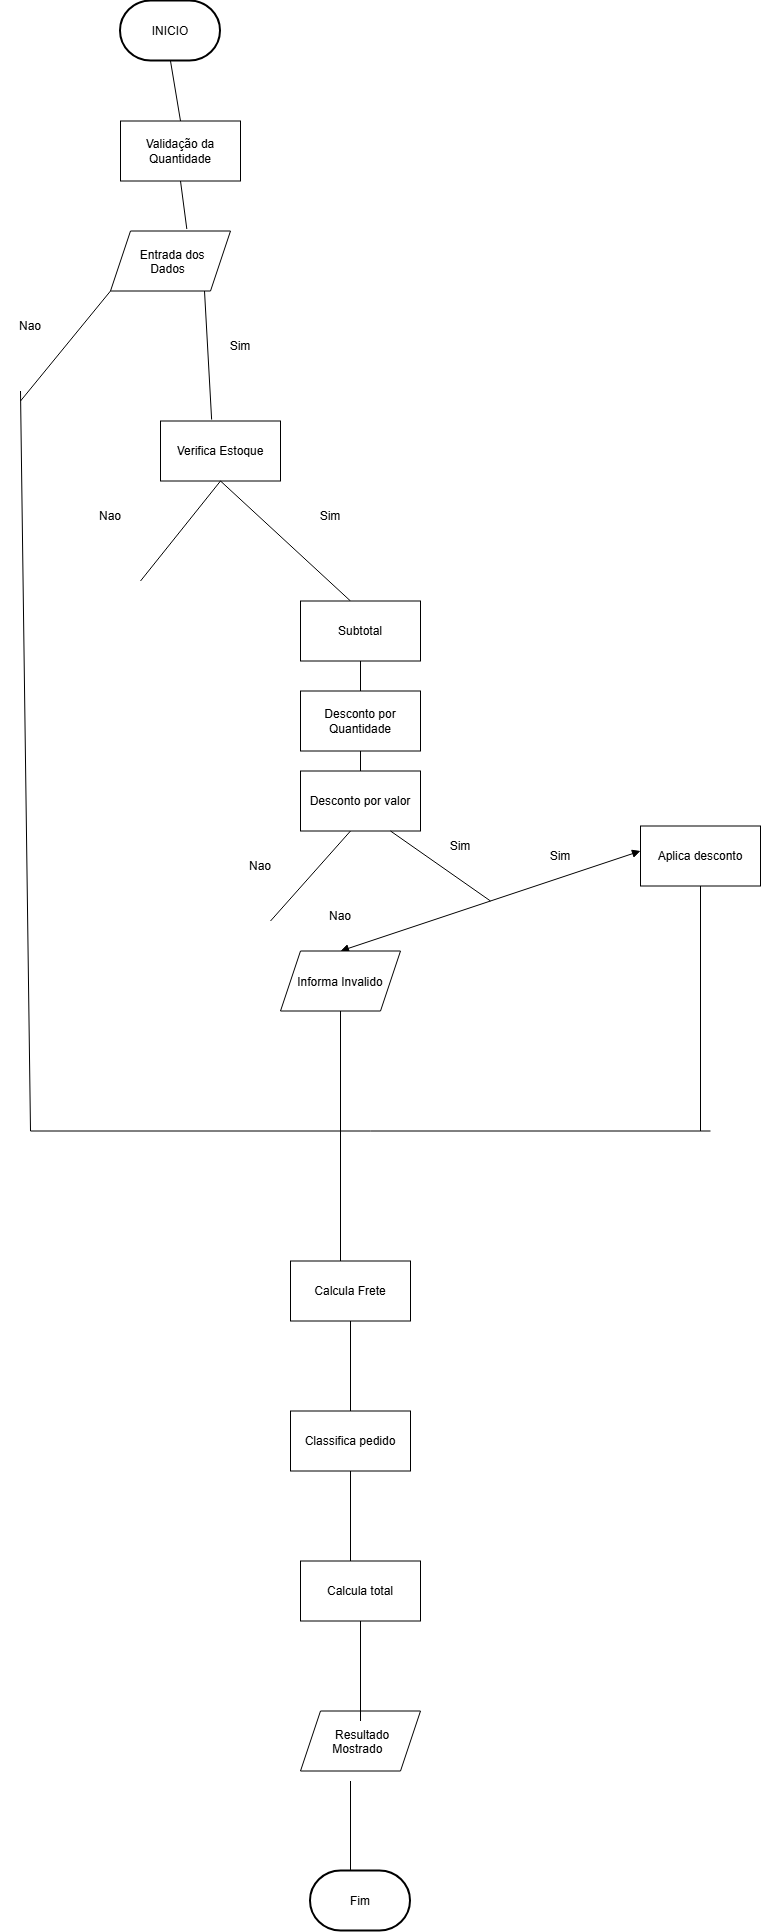

The diagram above was exported from draw.io. Its source (the exported page's mxGraphModel, read from the mxfile embedded in the PNG):
<mxGraphModel dx="2727" dy="2189" grid="1" gridSize="10" guides="1" tooltips="1" connect="1" arrows="1" fold="1" page="1" pageScale="1" pageWidth="827" pageHeight="1169" math="0" shadow="0">
  <root>
    <mxCell id="0" />
    <mxCell id="1" parent="0" />
    <mxCell id="G7vCseYzJ-s2MV_hTiV9-1" parent="1" style="strokeWidth=2;html=1;shape=mxgraph.flowchart.terminator;whiteSpace=wrap;" value="INICIO" vertex="1">
      <mxGeometry height="60" width="100" x="330" y="-60" as="geometry" />
    </mxCell>
    <mxCell id="G7vCseYzJ-s2MV_hTiV9-2" parent="1" style="shape=parallelogram;perimeter=parallelogramPerimeter;whiteSpace=wrap;html=1;shapeInside=1;fixedSize=1;" value="Entrada dos Dados" vertex="1">
      <mxGeometry height="60" width="120" x="320" y="170" as="geometry" />
    </mxCell>
    <mxCell id="G7vCseYzJ-s2MV_hTiV9-4" edge="1" parent="1" style="endArrow=none;html=1;rounded=0;entryX=0;entryY=1;entryDx=0;entryDy=0;" target="G7vCseYzJ-s2MV_hTiV9-2" value="">
      <mxGeometry height="50" relative="1" width="50" as="geometry">
        <mxPoint x="230" y="340" as="sourcePoint" />
        <mxPoint x="280" y="290" as="targetPoint" />
      </mxGeometry>
    </mxCell>
    <mxCell id="G7vCseYzJ-s2MV_hTiV9-5" edge="1" parent="1" style="endArrow=none;html=1;rounded=0;entryX=1;entryY=1;entryDx=0;entryDy=0;" value="">
      <mxGeometry height="50" relative="1" width="50" as="geometry">
        <mxPoint x="421.14" y="358.57" as="sourcePoint" />
        <mxPoint x="413.9971428571431" y="229.99857142857155" as="targetPoint" />
      </mxGeometry>
    </mxCell>
    <mxCell id="G7vCseYzJ-s2MV_hTiV9-6" parent="1" style="text;html=1;whiteSpace=wrap;strokeColor=none;fillColor=none;align=center;verticalAlign=middle;rounded=0;" value="Nao" vertex="1">
      <mxGeometry height="30" width="60" x="210" y="250" as="geometry" />
    </mxCell>
    <mxCell id="G7vCseYzJ-s2MV_hTiV9-7" parent="1" style="text;html=1;whiteSpace=wrap;strokeColor=none;fillColor=none;align=center;verticalAlign=middle;rounded=0;" value="Sim" vertex="1">
      <mxGeometry height="30" width="60" x="420" y="270" as="geometry" />
    </mxCell>
    <mxCell id="G7vCseYzJ-s2MV_hTiV9-8" parent="1" style="rounded=0;whiteSpace=wrap;html=1;" value="Validação da Quantidade" vertex="1">
      <mxGeometry height="60" width="120" x="330" y="60" as="geometry" />
    </mxCell>
    <mxCell id="G7vCseYzJ-s2MV_hTiV9-9" edge="1" parent="1" source="G7vCseYzJ-s2MV_hTiV9-8" style="endArrow=none;html=1;rounded=0;entryX=0.5;entryY=1;entryDx=0;entryDy=0;entryPerimeter=0;exitX=0.5;exitY=0;exitDx=0;exitDy=0;" target="G7vCseYzJ-s2MV_hTiV9-1" value="">
      <mxGeometry height="50" relative="1" width="50" as="geometry">
        <mxPoint x="100" y="240" as="sourcePoint" />
        <mxPoint x="150" y="190" as="targetPoint" />
      </mxGeometry>
    </mxCell>
    <mxCell id="G7vCseYzJ-s2MV_hTiV9-10" edge="1" parent="1" source="G7vCseYzJ-s2MV_hTiV9-2" style="endArrow=none;html=1;rounded=0;entryX=0.5;entryY=1;entryDx=0;entryDy=0;exitX=0.636;exitY=-0.033;exitDx=0;exitDy=0;exitPerimeter=0;" target="G7vCseYzJ-s2MV_hTiV9-8" value="">
      <mxGeometry height="50" relative="1" width="50" as="geometry">
        <mxPoint x="460" y="170" as="sourcePoint" />
        <mxPoint x="450" y="110" as="targetPoint" />
      </mxGeometry>
    </mxCell>
    <mxCell id="G7vCseYzJ-s2MV_hTiV9-11" parent="1" style="rounded=0;whiteSpace=wrap;html=1;" value="Verifica Estoque" vertex="1">
      <mxGeometry height="60" width="120" x="370" y="360" as="geometry" />
    </mxCell>
    <mxCell id="G7vCseYzJ-s2MV_hTiV9-12" edge="1" parent="1" style="endArrow=none;html=1;rounded=0;entryX=0.5;entryY=1;entryDx=0;entryDy=0;" target="G7vCseYzJ-s2MV_hTiV9-11" value="">
      <mxGeometry height="50" relative="1" width="50" as="geometry">
        <mxPoint x="560" y="540" as="sourcePoint" />
        <mxPoint x="450" y="510" as="targetPoint" />
      </mxGeometry>
    </mxCell>
    <mxCell id="G7vCseYzJ-s2MV_hTiV9-13" edge="1" parent="1" style="endArrow=none;html=1;rounded=0;" value="">
      <mxGeometry height="50" relative="1" width="50" as="geometry">
        <mxPoint x="350" y="520" as="sourcePoint" />
        <mxPoint x="430" y="420" as="targetPoint" />
      </mxGeometry>
    </mxCell>
    <mxCell id="G7vCseYzJ-s2MV_hTiV9-14" parent="1" style="text;html=1;whiteSpace=wrap;strokeColor=none;fillColor=none;align=center;verticalAlign=middle;rounded=0;" value="Nao" vertex="1">
      <mxGeometry height="30" width="60" x="290" y="440" as="geometry" />
    </mxCell>
    <mxCell id="G7vCseYzJ-s2MV_hTiV9-15" parent="1" style="text;html=1;whiteSpace=wrap;strokeColor=none;fillColor=none;align=center;verticalAlign=middle;rounded=0;" value="Sim" vertex="1">
      <mxGeometry height="30" width="60" x="510" y="440" as="geometry" />
    </mxCell>
    <mxCell id="G7vCseYzJ-s2MV_hTiV9-16" parent="1" style="rounded=0;whiteSpace=wrap;html=1;" value="Subtotal" vertex="1">
      <mxGeometry height="60" width="120" x="510" y="540" as="geometry" />
    </mxCell>
    <mxCell id="G7vCseYzJ-s2MV_hTiV9-17" parent="1" style="rounded=0;whiteSpace=wrap;html=1;" value="Desconto por Quantidade" vertex="1">
      <mxGeometry height="60" width="120" x="510" y="630" as="geometry" />
    </mxCell>
    <mxCell id="G7vCseYzJ-s2MV_hTiV9-18" parent="1" style="rounded=0;whiteSpace=wrap;html=1;" value="Desconto por valor" vertex="1">
      <mxGeometry height="60" width="120" x="510" y="710" as="geometry" />
    </mxCell>
    <mxCell id="G7vCseYzJ-s2MV_hTiV9-19" edge="1" parent="1" source="G7vCseYzJ-s2MV_hTiV9-16" style="endArrow=none;html=1;rounded=0;exitX=0.5;exitY=1;exitDx=0;exitDy=0;entryX=0.5;entryY=0;entryDx=0;entryDy=0;" target="G7vCseYzJ-s2MV_hTiV9-17" value="">
      <mxGeometry height="50" relative="1" width="50" as="geometry">
        <mxPoint x="310" y="700" as="sourcePoint" />
        <mxPoint x="360" y="650" as="targetPoint" />
      </mxGeometry>
    </mxCell>
    <mxCell id="G7vCseYzJ-s2MV_hTiV9-20" edge="1" parent="1" source="G7vCseYzJ-s2MV_hTiV9-18" style="endArrow=none;html=1;rounded=0;entryX=0.5;entryY=1;entryDx=0;entryDy=0;exitX=0.5;exitY=0;exitDx=0;exitDy=0;" target="G7vCseYzJ-s2MV_hTiV9-17" value="">
      <mxGeometry height="50" relative="1" width="50" as="geometry">
        <mxPoint x="270" y="750" as="sourcePoint" />
        <mxPoint x="320" y="700" as="targetPoint" />
      </mxGeometry>
    </mxCell>
    <mxCell id="G7vCseYzJ-s2MV_hTiV9-21" edge="1" parent="1" style="endArrow=none;html=1;rounded=0;" value="">
      <mxGeometry height="50" relative="1" width="50" as="geometry">
        <mxPoint x="480" y="860" as="sourcePoint" />
        <mxPoint x="560" y="770" as="targetPoint" />
      </mxGeometry>
    </mxCell>
    <mxCell id="G7vCseYzJ-s2MV_hTiV9-22" edge="1" parent="1" source="G7vCseYzJ-s2MV_hTiV9-18" style="endArrow=none;html=1;rounded=0;exitX=0.75;exitY=1;exitDx=0;exitDy=0;" value="">
      <mxGeometry height="50" relative="1" width="50" as="geometry">
        <mxPoint x="640" y="890" as="sourcePoint" />
        <mxPoint x="700" y="840" as="targetPoint" />
      </mxGeometry>
    </mxCell>
    <mxCell id="G7vCseYzJ-s2MV_hTiV9-23" parent="1" style="text;html=1;whiteSpace=wrap;strokeColor=none;fillColor=none;align=center;verticalAlign=middle;rounded=0;" value="Nao" vertex="1">
      <mxGeometry height="30" width="60" x="440" y="790" as="geometry" />
    </mxCell>
    <mxCell id="G7vCseYzJ-s2MV_hTiV9-24" parent="1" style="text;html=1;whiteSpace=wrap;strokeColor=none;fillColor=none;align=center;verticalAlign=middle;rounded=0;" value="Sim" vertex="1">
      <mxGeometry height="30" width="60" x="640" y="770" as="geometry" />
    </mxCell>
    <mxCell id="G7vCseYzJ-s2MV_hTiV9-25" edge="1" parent="1" source="G7vCseYzJ-s2MV_hTiV9-28" style="endArrow=block;startArrow=block;endFill=1;startFill=1;html=1;rounded=0;exitX=0.5;exitY=0;exitDx=0;exitDy=0;" value="">
      <mxGeometry relative="1" width="160" as="geometry">
        <mxPoint x="590" y="850" as="sourcePoint" />
        <mxPoint x="850" y="790" as="targetPoint" />
      </mxGeometry>
    </mxCell>
    <mxCell id="G7vCseYzJ-s2MV_hTiV9-26" parent="1" style="text;html=1;whiteSpace=wrap;strokeColor=none;fillColor=none;align=center;verticalAlign=middle;rounded=0;" value="Sim" vertex="1">
      <mxGeometry height="30" width="60" x="740" y="780" as="geometry" />
    </mxCell>
    <mxCell id="G7vCseYzJ-s2MV_hTiV9-27" parent="1" style="text;html=1;whiteSpace=wrap;strokeColor=none;fillColor=none;align=center;verticalAlign=middle;rounded=0;" value="Nao" vertex="1">
      <mxGeometry height="30" width="60" x="520" y="840" as="geometry" />
    </mxCell>
    <mxCell id="G7vCseYzJ-s2MV_hTiV9-28" parent="1" style="shape=parallelogram;perimeter=parallelogramPerimeter;whiteSpace=wrap;html=1;shapeInside=1;fixedSize=1;" value="Informa Invalido" vertex="1">
      <mxGeometry height="60" width="120" x="490" y="890" as="geometry" />
    </mxCell>
    <mxCell id="G7vCseYzJ-s2MV_hTiV9-29" parent="1" style="rounded=0;whiteSpace=wrap;html=1;" value="Aplica desconto" vertex="1">
      <mxGeometry height="60" width="120" x="850" y="765" as="geometry" />
    </mxCell>
    <mxCell id="G7vCseYzJ-s2MV_hTiV9-31" edge="1" parent="1" style="endArrow=none;html=1;rounded=0;" value="">
      <mxGeometry height="50" relative="1" width="50" as="geometry">
        <mxPoint x="240" y="1070" as="sourcePoint" />
        <mxPoint x="230" y="330" as="targetPoint" />
      </mxGeometry>
    </mxCell>
    <mxCell id="G7vCseYzJ-s2MV_hTiV9-32" edge="1" parent="1" style="endArrow=none;html=1;rounded=0;entryX=0.5;entryY=1;entryDx=0;entryDy=0;" target="G7vCseYzJ-s2MV_hTiV9-29" value="">
      <mxGeometry height="50" relative="1" width="50" as="geometry">
        <mxPoint x="910" y="1070" as="sourcePoint" />
        <mxPoint x="910" y="860" as="targetPoint" />
      </mxGeometry>
    </mxCell>
    <mxCell id="G7vCseYzJ-s2MV_hTiV9-33" edge="1" parent="1" style="endArrow=none;html=1;rounded=0;entryX=0.5;entryY=1;entryDx=0;entryDy=0;" target="G7vCseYzJ-s2MV_hTiV9-28" value="">
      <mxGeometry height="50" relative="1" width="50" as="geometry">
        <mxPoint x="550" y="1080" as="sourcePoint" />
        <mxPoint x="540" y="980" as="targetPoint" />
      </mxGeometry>
    </mxCell>
    <mxCell id="G7vCseYzJ-s2MV_hTiV9-34" edge="1" parent="1" style="endArrow=none;html=1;rounded=0;" value="">
      <mxGeometry height="50" relative="1" width="50" as="geometry">
        <mxPoint x="240" y="1070" as="sourcePoint" />
        <mxPoint x="920" y="1070" as="targetPoint" />
      </mxGeometry>
    </mxCell>
    <mxCell id="G7vCseYzJ-s2MV_hTiV9-35" edge="1" parent="1" style="endArrow=none;html=1;rounded=0;" value="">
      <mxGeometry height="50" relative="1" width="50" as="geometry">
        <mxPoint x="550" y="1200" as="sourcePoint" />
        <mxPoint x="550" y="1070" as="targetPoint" />
      </mxGeometry>
    </mxCell>
    <mxCell id="G7vCseYzJ-s2MV_hTiV9-36" parent="1" style="rounded=0;whiteSpace=wrap;html=1;" value="Calcula Frete" vertex="1">
      <mxGeometry height="60" width="120" x="500" y="1200" as="geometry" />
    </mxCell>
    <mxCell id="G7vCseYzJ-s2MV_hTiV9-37" edge="1" parent="1" style="endArrow=none;html=1;rounded=0;entryX=0.5;entryY=1;entryDx=0;entryDy=0;" target="G7vCseYzJ-s2MV_hTiV9-36" value="">
      <mxGeometry height="50" relative="1" width="50" as="geometry">
        <mxPoint x="560" y="1350" as="sourcePoint" />
        <mxPoint x="560" y="1290" as="targetPoint" />
      </mxGeometry>
    </mxCell>
    <mxCell id="G7vCseYzJ-s2MV_hTiV9-38" parent="1" style="rounded=0;whiteSpace=wrap;html=1;" value="Classifica pedido" vertex="1">
      <mxGeometry height="60" width="120" x="500" y="1350" as="geometry" />
    </mxCell>
    <mxCell id="G7vCseYzJ-s2MV_hTiV9-39" edge="1" parent="1" style="endArrow=none;html=1;rounded=0;entryX=0.5;entryY=1;entryDx=0;entryDy=0;" target="G7vCseYzJ-s2MV_hTiV9-38" value="">
      <mxGeometry height="50" relative="1" width="50" as="geometry">
        <mxPoint x="560" y="1510" as="sourcePoint" />
        <mxPoint x="440" y="1480" as="targetPoint" />
      </mxGeometry>
    </mxCell>
    <mxCell id="G7vCseYzJ-s2MV_hTiV9-40" parent="1" style="rounded=0;whiteSpace=wrap;html=1;" value="Calcula total" vertex="1">
      <mxGeometry height="60" width="120" x="510" y="1500" as="geometry" />
    </mxCell>
    <mxCell id="G7vCseYzJ-s2MV_hTiV9-41" parent="1" style="shape=parallelogram;perimeter=parallelogramPerimeter;whiteSpace=wrap;html=1;shapeInside=1;fixedSize=1;" value="&lt;div&gt;&lt;br&gt;&lt;/div&gt;&lt;div&gt;Resultado Mostrado&lt;/div&gt;" vertex="1">
      <mxGeometry height="60" width="120" x="510" y="1650" as="geometry" />
    </mxCell>
    <mxCell id="G7vCseYzJ-s2MV_hTiV9-42" edge="1" parent="1" style="endArrow=none;html=1;rounded=0;entryX=0.5;entryY=1;entryDx=0;entryDy=0;" target="G7vCseYzJ-s2MV_hTiV9-40" value="">
      <mxGeometry height="50" relative="1" width="50" as="geometry">
        <mxPoint x="570" y="1660" as="sourcePoint" />
        <mxPoint x="610" y="1620" as="targetPoint" />
      </mxGeometry>
    </mxCell>
    <mxCell id="G7vCseYzJ-s2MV_hTiV9-43" parent="1" style="strokeWidth=2;html=1;shape=mxgraph.flowchart.terminator;whiteSpace=wrap;" value="Fim" vertex="1">
      <mxGeometry height="60" width="100" x="520" y="1810" as="geometry" />
    </mxCell>
    <mxCell id="G7vCseYzJ-s2MV_hTiV9-44" edge="1" parent="1" style="endArrow=none;html=1;rounded=0;" value="">
      <mxGeometry height="50" relative="1" width="50" as="geometry">
        <mxPoint x="560" y="1810" as="sourcePoint" />
        <mxPoint x="560" y="1720" as="targetPoint" />
      </mxGeometry>
    </mxCell>
  </root>
</mxGraphModel>